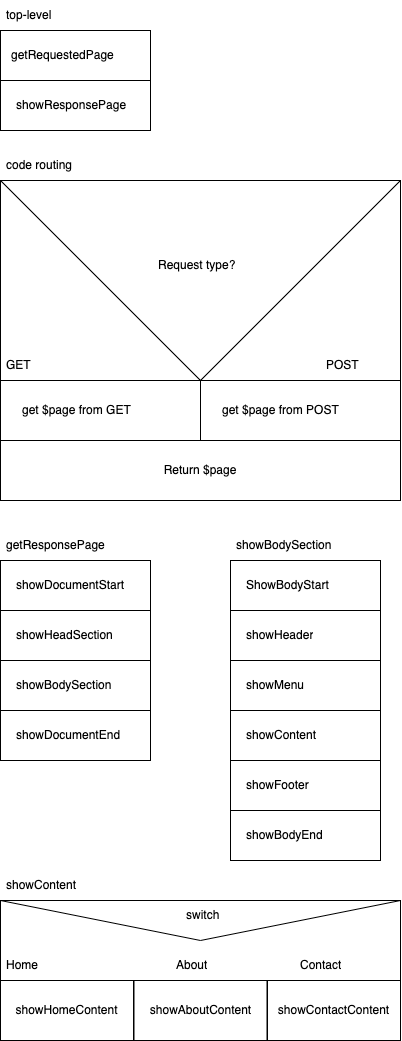

The diagram above was exported from draw.io. Its source (the exported page's mxGraphModel, read from the mxfile embedded in the PNG):
<mxGraphModel dx="777" dy="494" grid="1" gridSize="10" guides="1" tooltips="1" connect="1" arrows="1" fold="1" page="1" pageScale="1" pageWidth="827" pageHeight="1169" math="0" shadow="0">
  <root>
    <mxCell id="0" />
    <mxCell id="1" parent="0" />
    <mxCell id="26" value="" style="group" vertex="1" connectable="0" parent="1">
      <mxGeometry x="350" y="550" width="150" height="330" as="geometry" />
    </mxCell>
    <mxCell id="13" value="" style="rounded=0;whiteSpace=wrap;html=1;" vertex="1" parent="26">
      <mxGeometry y="30" width="150" height="50" as="geometry" />
    </mxCell>
    <mxCell id="14" value="ShowBodyStart" style="text;strokeColor=none;fillColor=none;align=left;verticalAlign=middle;spacingLeft=4;spacingRight=4;overflow=hidden;points=[[0,0.5],[1,0.5]];portConstraint=eastwest;rotatable=0;whiteSpace=wrap;html=1;" vertex="1" parent="26">
      <mxGeometry x="10" y="40" width="130" height="30" as="geometry" />
    </mxCell>
    <mxCell id="15" value="" style="rounded=0;whiteSpace=wrap;html=1;" vertex="1" parent="26">
      <mxGeometry y="80" width="150" height="50" as="geometry" />
    </mxCell>
    <mxCell id="16" value="showHeader" style="text;strokeColor=none;fillColor=none;align=left;verticalAlign=middle;spacingLeft=4;spacingRight=4;overflow=hidden;points=[[0,0.5],[1,0.5]];portConstraint=eastwest;rotatable=0;whiteSpace=wrap;html=1;" vertex="1" parent="26">
      <mxGeometry x="10" y="90" width="130" height="30" as="geometry" />
    </mxCell>
    <mxCell id="17" value="" style="rounded=0;whiteSpace=wrap;html=1;" vertex="1" parent="26">
      <mxGeometry y="130" width="150" height="50" as="geometry" />
    </mxCell>
    <mxCell id="18" value="showMenu" style="text;strokeColor=none;fillColor=none;align=left;verticalAlign=middle;spacingLeft=4;spacingRight=4;overflow=hidden;points=[[0,0.5],[1,0.5]];portConstraint=eastwest;rotatable=0;whiteSpace=wrap;html=1;" vertex="1" parent="26">
      <mxGeometry x="10" y="140" width="130" height="30" as="geometry" />
    </mxCell>
    <mxCell id="19" value="" style="rounded=0;whiteSpace=wrap;html=1;" vertex="1" parent="26">
      <mxGeometry y="180" width="150" height="50" as="geometry" />
    </mxCell>
    <mxCell id="20" value="showContent" style="text;strokeColor=none;fillColor=none;align=left;verticalAlign=middle;spacingLeft=4;spacingRight=4;overflow=hidden;points=[[0,0.5],[1,0.5]];portConstraint=eastwest;rotatable=0;whiteSpace=wrap;html=1;" vertex="1" parent="26">
      <mxGeometry x="10" y="190" width="130" height="30" as="geometry" />
    </mxCell>
    <mxCell id="21" value="" style="rounded=0;whiteSpace=wrap;html=1;" vertex="1" parent="26">
      <mxGeometry y="230" width="150" height="50" as="geometry" />
    </mxCell>
    <mxCell id="22" value="showFooter" style="text;strokeColor=none;fillColor=none;align=left;verticalAlign=middle;spacingLeft=4;spacingRight=4;overflow=hidden;points=[[0,0.5],[1,0.5]];portConstraint=eastwest;rotatable=0;whiteSpace=wrap;html=1;" vertex="1" parent="26">
      <mxGeometry x="10" y="240" width="130" height="30" as="geometry" />
    </mxCell>
    <mxCell id="23" value="" style="rounded=0;whiteSpace=wrap;html=1;" vertex="1" parent="26">
      <mxGeometry y="280" width="150" height="50" as="geometry" />
    </mxCell>
    <mxCell id="24" value="showBodyEnd" style="text;strokeColor=none;fillColor=none;align=left;verticalAlign=middle;spacingLeft=4;spacingRight=4;overflow=hidden;points=[[0,0.5],[1,0.5]];portConstraint=eastwest;rotatable=0;whiteSpace=wrap;html=1;" vertex="1" parent="26">
      <mxGeometry x="10" y="290" width="130" height="30" as="geometry" />
    </mxCell>
    <mxCell id="25" value="showBodySection" style="text;strokeColor=none;fillColor=none;align=left;verticalAlign=middle;spacingLeft=4;spacingRight=4;overflow=hidden;points=[[0,0.5],[1,0.5]];portConstraint=eastwest;rotatable=0;whiteSpace=wrap;html=1;" vertex="1" parent="26">
      <mxGeometry width="130" height="30" as="geometry" />
    </mxCell>
    <mxCell id="27" value="" style="rounded=0;whiteSpace=wrap;html=1;" vertex="1" parent="1">
      <mxGeometry x="120" y="580" width="150" height="50" as="geometry" />
    </mxCell>
    <mxCell id="28" value="showDocumentStart" style="text;strokeColor=none;fillColor=none;align=left;verticalAlign=middle;spacingLeft=4;spacingRight=4;overflow=hidden;points=[[0,0.5],[1,0.5]];portConstraint=eastwest;rotatable=0;whiteSpace=wrap;html=1;" vertex="1" parent="1">
      <mxGeometry x="130" y="590" width="130" height="30" as="geometry" />
    </mxCell>
    <mxCell id="29" value="" style="rounded=0;whiteSpace=wrap;html=1;" vertex="1" parent="1">
      <mxGeometry x="120" y="630" width="150" height="50" as="geometry" />
    </mxCell>
    <mxCell id="30" value="showHeadSection" style="text;strokeColor=none;fillColor=none;align=left;verticalAlign=middle;spacingLeft=4;spacingRight=4;overflow=hidden;points=[[0,0.5],[1,0.5]];portConstraint=eastwest;rotatable=0;whiteSpace=wrap;html=1;" vertex="1" parent="1">
      <mxGeometry x="130" y="640" width="130" height="30" as="geometry" />
    </mxCell>
    <mxCell id="31" value="" style="rounded=0;whiteSpace=wrap;html=1;" vertex="1" parent="1">
      <mxGeometry x="120" y="680" width="150" height="50" as="geometry" />
    </mxCell>
    <mxCell id="32" value="showBodySection" style="text;strokeColor=none;fillColor=none;align=left;verticalAlign=middle;spacingLeft=4;spacingRight=4;overflow=hidden;points=[[0,0.5],[1,0.5]];portConstraint=eastwest;rotatable=0;whiteSpace=wrap;html=1;" vertex="1" parent="1">
      <mxGeometry x="130" y="690" width="130" height="30" as="geometry" />
    </mxCell>
    <mxCell id="33" value="" style="rounded=0;whiteSpace=wrap;html=1;" vertex="1" parent="1">
      <mxGeometry x="120" y="730" width="150" height="50" as="geometry" />
    </mxCell>
    <mxCell id="34" value="showDocumentEnd" style="text;strokeColor=none;fillColor=none;align=left;verticalAlign=middle;spacingLeft=4;spacingRight=4;overflow=hidden;points=[[0,0.5],[1,0.5]];portConstraint=eastwest;rotatable=0;whiteSpace=wrap;html=1;" vertex="1" parent="1">
      <mxGeometry x="130" y="740" width="130" height="30" as="geometry" />
    </mxCell>
    <mxCell id="35" value="getResponsePage" style="text;strokeColor=none;fillColor=none;align=left;verticalAlign=middle;spacingLeft=4;spacingRight=4;overflow=hidden;points=[[0,0.5],[1,0.5]];portConstraint=eastwest;rotatable=0;whiteSpace=wrap;html=1;" vertex="1" parent="1">
      <mxGeometry x="120" y="550" width="130" height="30" as="geometry" />
    </mxCell>
    <mxCell id="37" value="" style="rounded=0;whiteSpace=wrap;html=1;" vertex="1" parent="1">
      <mxGeometry x="120" y="50" width="150" height="50" as="geometry" />
    </mxCell>
    <mxCell id="38" value="" style="group" vertex="1" connectable="0" parent="1">
      <mxGeometry x="120" y="170" width="400" height="290" as="geometry" />
    </mxCell>
    <mxCell id="12" value="" style="group" vertex="1" connectable="0" parent="38">
      <mxGeometry y="30" width="400" height="260" as="geometry" />
    </mxCell>
    <mxCell id="2" value="" style="rounded=0;whiteSpace=wrap;html=1;" vertex="1" parent="12">
      <mxGeometry width="400" height="200" as="geometry" />
    </mxCell>
    <mxCell id="3" value="" style="endArrow=none;html=1;exitX=0;exitY=0;exitDx=0;exitDy=0;entryX=0.5;entryY=1;entryDx=0;entryDy=0;" edge="1" parent="12" source="2" target="2">
      <mxGeometry width="50" height="50" relative="1" as="geometry">
        <mxPoint x="46" y="110" as="sourcePoint" />
        <mxPoint x="96" y="60" as="targetPoint" />
      </mxGeometry>
    </mxCell>
    <mxCell id="4" value="" style="endArrow=none;html=1;exitX=0.5;exitY=1;exitDx=0;exitDy=0;entryX=1;entryY=0;entryDx=0;entryDy=0;" edge="1" parent="12" source="2" target="2">
      <mxGeometry width="50" height="50" relative="1" as="geometry">
        <mxPoint x="246" y="160" as="sourcePoint" />
        <mxPoint x="296" y="110" as="targetPoint" />
      </mxGeometry>
    </mxCell>
    <mxCell id="5" value="GET" style="text;strokeColor=none;fillColor=none;align=left;verticalAlign=middle;spacingLeft=4;spacingRight=4;overflow=hidden;points=[[0,0.5],[1,0.5]];portConstraint=eastwest;rotatable=0;whiteSpace=wrap;html=1;" vertex="1" parent="12">
      <mxGeometry y="170" width="80" height="30" as="geometry" />
    </mxCell>
    <mxCell id="6" value="POST" style="text;strokeColor=none;fillColor=none;align=left;verticalAlign=middle;spacingLeft=4;spacingRight=4;overflow=hidden;points=[[0,0.5],[1,0.5]];portConstraint=eastwest;rotatable=0;whiteSpace=wrap;html=1;" vertex="1" parent="12">
      <mxGeometry x="320" y="170" width="80" height="30" as="geometry" />
    </mxCell>
    <mxCell id="7" value="" style="rounded=0;whiteSpace=wrap;html=1;" vertex="1" parent="12">
      <mxGeometry y="200" width="200" height="60" as="geometry" />
    </mxCell>
    <mxCell id="8" value="" style="rounded=0;whiteSpace=wrap;html=1;" vertex="1" parent="12">
      <mxGeometry x="200" y="200" width="200" height="60" as="geometry" />
    </mxCell>
    <mxCell id="9" value="get $page from GET" style="text;strokeColor=none;fillColor=none;align=left;verticalAlign=middle;spacingLeft=4;spacingRight=4;overflow=hidden;points=[[0,0.5],[1,0.5]];portConstraint=eastwest;rotatable=0;whiteSpace=wrap;html=1;" vertex="1" parent="12">
      <mxGeometry x="16" y="215" width="160" height="30" as="geometry" />
    </mxCell>
    <mxCell id="10" value="get $page from POST" style="text;strokeColor=none;fillColor=none;align=left;verticalAlign=middle;spacingLeft=4;spacingRight=4;overflow=hidden;points=[[0,0.5],[1,0.5]];portConstraint=eastwest;rotatable=0;whiteSpace=wrap;html=1;" vertex="1" parent="12">
      <mxGeometry x="216" y="215" width="160" height="30" as="geometry" />
    </mxCell>
    <mxCell id="11" value="Request type?" style="text;strokeColor=none;fillColor=none;align=left;verticalAlign=middle;spacingLeft=4;spacingRight=4;overflow=hidden;points=[[0,0.5],[1,0.5]];portConstraint=eastwest;rotatable=0;whiteSpace=wrap;html=1;" vertex="1" parent="12">
      <mxGeometry x="152" y="70" width="96" height="30" as="geometry" />
    </mxCell>
    <mxCell id="36" value="code routing" style="text;strokeColor=none;fillColor=none;align=left;verticalAlign=middle;spacingLeft=4;spacingRight=4;overflow=hidden;points=[[0,0.5],[1,0.5]];portConstraint=eastwest;rotatable=0;whiteSpace=wrap;html=1;" vertex="1" parent="38">
      <mxGeometry width="80" height="30" as="geometry" />
    </mxCell>
    <mxCell id="39" value="" style="rounded=0;whiteSpace=wrap;html=1;" vertex="1" parent="1">
      <mxGeometry x="120" y="100" width="150" height="50" as="geometry" />
    </mxCell>
    <mxCell id="40" value="getRequestedPage" style="text;strokeColor=none;fillColor=none;align=left;verticalAlign=middle;spacingLeft=4;spacingRight=4;overflow=hidden;points=[[0,0.5],[1,0.5]];portConstraint=eastwest;rotatable=0;whiteSpace=wrap;html=1;" vertex="1" parent="1">
      <mxGeometry x="125" y="60" width="140" height="30" as="geometry" />
    </mxCell>
    <mxCell id="41" value="showResponsePage" style="text;strokeColor=none;fillColor=none;align=left;verticalAlign=middle;spacingLeft=4;spacingRight=4;overflow=hidden;points=[[0,0.5],[1,0.5]];portConstraint=eastwest;rotatable=0;whiteSpace=wrap;html=1;" vertex="1" parent="1">
      <mxGeometry x="130" y="110" width="130" height="30" as="geometry" />
    </mxCell>
    <mxCell id="42" value="top-level" style="text;strokeColor=none;fillColor=none;align=left;verticalAlign=middle;spacingLeft=4;spacingRight=4;overflow=hidden;points=[[0,0.5],[1,0.5]];portConstraint=eastwest;rotatable=0;whiteSpace=wrap;html=1;" vertex="1" parent="1">
      <mxGeometry x="120" y="20" width="80" height="30" as="geometry" />
    </mxCell>
    <mxCell id="44" value="Return $page" style="rounded=0;whiteSpace=wrap;html=1;" vertex="1" parent="1">
      <mxGeometry x="120" y="460" width="400" height="60" as="geometry" />
    </mxCell>
    <mxCell id="45" value="" style="rounded=0;whiteSpace=wrap;html=1;" vertex="1" parent="1">
      <mxGeometry x="120" y="920" width="400" height="80" as="geometry" />
    </mxCell>
    <mxCell id="46" value="" style="endArrow=none;html=1;exitX=0;exitY=0;exitDx=0;exitDy=0;" edge="1" parent="1" source="45">
      <mxGeometry width="50" height="50" relative="1" as="geometry">
        <mxPoint x="200" y="985" as="sourcePoint" />
        <mxPoint x="320" y="960" as="targetPoint" />
      </mxGeometry>
    </mxCell>
    <mxCell id="47" value="Home" style="text;strokeColor=none;fillColor=none;align=left;verticalAlign=middle;spacingLeft=4;spacingRight=4;overflow=hidden;points=[[0,0.5],[1,0.5]];portConstraint=eastwest;rotatable=0;whiteSpace=wrap;html=1;" vertex="1" parent="1">
      <mxGeometry x="120" y="970" width="50" height="30" as="geometry" />
    </mxCell>
    <mxCell id="48" value="About" style="text;strokeColor=none;fillColor=none;align=left;verticalAlign=middle;spacingLeft=4;spacingRight=4;overflow=hidden;points=[[0,0.5],[1,0.5]];portConstraint=eastwest;rotatable=0;whiteSpace=wrap;html=1;" vertex="1" parent="1">
      <mxGeometry x="290" y="970" width="45" height="30" as="geometry" />
    </mxCell>
    <mxCell id="49" value="Contact" style="text;strokeColor=none;fillColor=none;align=left;verticalAlign=middle;spacingLeft=4;spacingRight=4;overflow=hidden;points=[[0,0.5],[1,0.5]];portConstraint=eastwest;rotatable=0;whiteSpace=wrap;html=1;" vertex="1" parent="1">
      <mxGeometry x="414" y="970" width="60" height="30" as="geometry" />
    </mxCell>
    <mxCell id="50" value="showHomeContent" style="rounded=0;whiteSpace=wrap;html=1;" vertex="1" parent="1">
      <mxGeometry x="120" y="1000" width="133" height="60" as="geometry" />
    </mxCell>
    <mxCell id="51" value="showAboutContent" style="rounded=0;whiteSpace=wrap;html=1;" vertex="1" parent="1">
      <mxGeometry x="253.5" y="1000" width="133" height="60" as="geometry" />
    </mxCell>
    <mxCell id="52" value="showContactContent" style="rounded=0;whiteSpace=wrap;html=1;" vertex="1" parent="1">
      <mxGeometry x="387" y="1000" width="133" height="60" as="geometry" />
    </mxCell>
    <mxCell id="54" value="" style="endArrow=none;html=1;entryX=1;entryY=0;entryDx=0;entryDy=0;" edge="1" parent="1" target="45">
      <mxGeometry width="50" height="50" relative="1" as="geometry">
        <mxPoint x="320" y="960" as="sourcePoint" />
        <mxPoint x="514" y="970" as="targetPoint" />
      </mxGeometry>
    </mxCell>
    <mxCell id="55" value="showContent" style="text;strokeColor=none;fillColor=none;align=left;verticalAlign=middle;spacingLeft=4;spacingRight=4;overflow=hidden;points=[[0,0.5],[1,0.5]];portConstraint=eastwest;rotatable=0;whiteSpace=wrap;html=1;" vertex="1" parent="1">
      <mxGeometry x="120" y="890" width="80" height="30" as="geometry" />
    </mxCell>
    <mxCell id="56" value="switch" style="text;strokeColor=none;fillColor=none;align=left;verticalAlign=middle;spacingLeft=4;spacingRight=4;overflow=hidden;points=[[0,0.5],[1,0.5]];portConstraint=eastwest;rotatable=0;whiteSpace=wrap;html=1;" vertex="1" parent="1">
      <mxGeometry x="300" y="920" width="80" height="30" as="geometry" />
    </mxCell>
  </root>
</mxGraphModel>